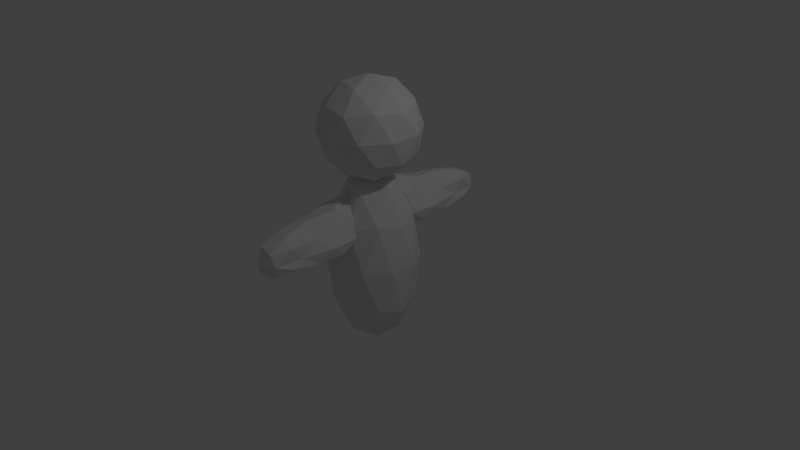 # Source: man.blend  (saved by Blender 2.75.0; exported with 4.5.12 LTS)
import bpy
from mathutils import Matrix  # noqa: F401  (used for matrix-valued properties, if any)

bpy.ops.wm.read_factory_settings(use_empty=True)
scene = bpy.context.scene
scene.name = 'Scene'

# ---- collections
col_collection_1 = bpy.data.collections.new('Collection 1'); scene.collection.children.link(col_collection_1)

# ---- world
world_world = bpy.data.worlds.new('World'); scene.world = world_world
world_world.color = (0.05088, 0.05088, 0.05088)
world_world.use_sun_shadow = False
world_world.sun_shadow_jitter_overblur = 0.0
world_world.cycles.sampling_method = 'MANUAL'
world_world.cycles.sample_map_resolution = 256

# ---- cameras
cam_camera = bpy.data.cameras.new('Camera')
cam_camera.clip_end = 100.0
cam_camera.lens = 35.0
cam_camera.sensor_width = 32.0
cam_camera.sensor_height = 18.0
cam_camera.ortho_scale = 7.314
cam_camera.dof.focus_distance = 0.0
cam_camera.dof.aperture_fstop = 128.0

# ---- lights
light_lamp = bpy.data.lights.new('Lamp', 'POINT')
light_lamp.transmission_factor = 0.0
light_lamp.cutoff_distance = 30.0
light_lamp.energy = 100.0
light_lamp.shadow_buffer_clip_start = 1.001
light_lamp.shadow_soft_size = 0.1
light_lamp.shadow_maximum_resolution = 0.006
light_lamp.use_absolute_resolution = True
light_lamp.cycles.use_multiple_importance_sampling = False

# ---- meshes
me_icosphere_002 = bpy.data.meshes.new('Icosphere.002')
me_icosphere_002.from_pydata([(-0.006377, -0.03155, -0.3564), (0.5236, -0.5257, -0.3118), (-0.2764, -0.8506, -0.2266), (-0.6607, 0.0, -0.1302), (-0.2764, 0.8506, -0.3474), (0.5289, 0.5257, -0.108), (0.3665, -0.8506, 0.6409), (-0.7236, -0.5257, 0.5796), (-0.497, 0.5257, 0.3575), (0.2764, 0.8506, 0.4472), (0.4253, 0.0, 0.4472), (0.0, 0.0, 0.895), (-0.1625, -0.5, -0.2443), (0.4253, -0.309, -0.3621), (0.2629, -0.809, -0.4172), (0.4962, 0.0, -0.2817), (0.2306, 0.309, -0.3625), (-0.5257, 0.0, -0.2841), (-0.6882, -0.5, -0.1139), (-0.1625, 0.5, -0.4046), (-0.3906, 0.5, -0.2812), (0.2629, 0.809, -0.3114), (0.6564, -0.309, 0.07957), (0.482, 0.309, 0.07957), (0.0, -1.0, 0.07957), (0.5878, -0.809, 0.07957), (-0.7408, -0.309, 0.2214), (-0.5878, -0.809, 0.4558), (-0.4056, 0.809, 0.1316), (-0.6191, 0.309, 0.1711), (0.3931, 0.809, 0.07957), (0.0, 1.0, 0.05115), (0.4138, -0.5, 0.5257), (-0.2629, -1.081, 1.274), (-0.6266, 0.0, 0.5257), (-0.2629, 0.809, 0.5257), (0.4935, 0.5, 0.5257), (0.1625, -0.5, 1.001), (0.2513, 0.0, 0.7457), (-0.4253, -0.309, 0.8507), (-0.4253, 0.309, 0.7165), (0.1625, 0.5, 0.7457)], [], [(0, 13, 12), (1, 13, 15), (0, 12, 17), (0, 17, 19), (0, 19, 16), (1, 15, 22), (2, 14, 24), (3, 18, 26), (4, 20, 28), (5, 21, 30), (1, 22, 25), (2, 24, 27), (3, 26, 29), (4, 28, 31), (5, 30, 23), (6, 32, 37), (7, 33, 39), (8, 34, 40), (9, 35, 41), (10, 36, 38), (38, 41, 11), (38, 36, 41), (36, 9, 41), (41, 40, 11), (41, 35, 40), (35, 8, 40), (40, 39, 11), (40, 34, 39), (34, 7, 39), (39, 37, 11), (39, 33, 37), (33, 6, 37), (37, 38, 11), (37, 32, 38), (32, 10, 38), (23, 36, 10), (23, 30, 36), (30, 9, 36), (31, 35, 9), (31, 28, 35), (28, 8, 35), (29, 34, 8), (29, 26, 34), (26, 7, 34), (27, 33, 7), (27, 24, 33), (24, 6, 33), (25, 32, 6), (25, 22, 32), (22, 10, 32), (30, 31, 9), (30, 21, 31), (21, 4, 31), (28, 29, 8), (28, 20, 29), (20, 3, 29), (26, 27, 7), (26, 18, 27), (18, 2, 27), (24, 25, 6), (24, 14, 25), (14, 1, 25), (22, 23, 10), (22, 15, 23), (15, 5, 23), (16, 21, 5), (16, 19, 21), (19, 4, 21), (19, 20, 4), (19, 17, 20), (17, 3, 20), (17, 18, 3), (17, 12, 18), (12, 2, 18), (15, 16, 5), (15, 13, 16), (13, 0, 16), (12, 14, 2), (12, 13, 14), (13, 1, 14)])
me_icosphere_002.use_remesh_preserve_volume = False
me_icosphere_002.use_remesh_preserve_attributes = False
me_icosphere_002.use_mirror_vertex_groups = False
me_icosphere_002.update()
me_icosphere_001 = bpy.data.meshes.new('Icosphere.001')
me_icosphere_001.from_pydata([(0.0, 0.0, -1.0), (0.7236, -0.5257, -0.4472), (-0.2764, -0.8506, -0.4472), (-0.8944, 0.0, -0.4472), (-0.2764, 0.8506, -0.4472), (0.7236, 0.5257, -0.4472), (0.2764, -0.8506, 0.4472), (-0.7236, -0.5257, 0.4472), (-0.7236, 0.5257, 0.4472), (0.2764, 0.8506, 0.4472), (0.8944, 0.0, 0.4472), (0.0, 0.0, 1.0), (-0.1625, -0.5, -0.8507), (0.4253, -0.309, -0.8507), (0.2629, -0.809, -0.5257), (0.8506, 0.0, -0.5257), (0.4253, 0.309, -0.8507), (-0.5257, 0.0, -0.8507), (-0.6882, -0.5, -0.5257), (-0.1625, 0.5, -0.8507), (-0.6882, 0.5, -0.5257), (0.2629, 0.809, -0.5257), (0.9511, -0.309, 0.0), (0.9511, 0.309, 0.0), (0.0, -1.0, 0.0), (0.5878, -0.809, 0.0), (-0.9511, -0.309, 0.0), (-0.5878, -0.809, 0.0), (-0.5878, 0.809, 0.0), (-0.9511, 0.309, 0.0), (0.5878, 0.809, 0.0), (0.0, 1.0, 0.0), (0.6882, -0.5, 0.5257), (-0.2629, -0.809, 0.5257), (-0.8506, 0.0, 0.5257), (-0.2629, 0.809, 0.5257), (0.6882, 0.5, 0.5257), (0.1625, -0.5, 0.8507), (0.5257, 0.0, 0.8507), (-0.4253, -0.309, 0.8507), (-0.4253, 0.309, 0.8507), (0.1625, 0.5, 0.8507)], [], [(0, 13, 12), (1, 13, 15), (0, 12, 17), (0, 17, 19), (0, 19, 16), (1, 15, 22), (2, 14, 24), (3, 18, 26), (4, 20, 28), (5, 21, 30), (1, 22, 25), (2, 24, 27), (3, 26, 29), (4, 28, 31), (5, 30, 23), (6, 32, 37), (7, 33, 39), (8, 34, 40), (9, 35, 41), (10, 36, 38), (38, 41, 11), (38, 36, 41), (36, 9, 41), (41, 40, 11), (41, 35, 40), (35, 8, 40), (40, 39, 11), (40, 34, 39), (34, 7, 39), (39, 37, 11), (39, 33, 37), (33, 6, 37), (37, 38, 11), (37, 32, 38), (32, 10, 38), (23, 36, 10), (23, 30, 36), (30, 9, 36), (31, 35, 9), (31, 28, 35), (28, 8, 35), (29, 34, 8), (29, 26, 34), (26, 7, 34), (27, 33, 7), (27, 24, 33), (24, 6, 33), (25, 32, 6), (25, 22, 32), (22, 10, 32), (30, 31, 9), (30, 21, 31), (21, 4, 31), (28, 29, 8), (28, 20, 29), (20, 3, 29), (26, 27, 7), (26, 18, 27), (18, 2, 27), (24, 25, 6), (24, 14, 25), (14, 1, 25), (22, 23, 10), (22, 15, 23), (15, 5, 23), (16, 21, 5), (16, 19, 21), (19, 4, 21), (19, 20, 4), (19, 17, 20), (17, 3, 20), (17, 18, 3), (17, 12, 18), (12, 2, 18), (15, 16, 5), (15, 13, 16), (13, 0, 16), (12, 14, 2), (12, 13, 14), (13, 1, 14)])
me_icosphere_001.use_remesh_preserve_volume = False
me_icosphere_001.use_remesh_preserve_attributes = False
me_icosphere_001.use_mirror_vertex_groups = False
me_icosphere_001.update()
me_icosphere = bpy.data.meshes.new('Icosphere')
me_icosphere.from_pydata([(0.0, 0.0, -1.0), (0.7236, -0.5257, -0.4472), (-0.2764, -0.8506, -0.4472), (-0.8944, 0.0, -0.4472), (-0.2764, 0.8506, -0.4472), (0.7236, 0.5257, -0.4472), (0.2764, -0.8506, 0.4472), (-0.7236, -0.5257, 0.4472), (-0.7236, 0.5257, 0.4472), (0.2764, 0.8506, 0.4472), (0.8944, 0.0, 0.4472), (0.0, 0.0, 1.0), (-0.1625, -0.5, -0.8507), (0.4253, -0.309, -0.8507), (0.2629, -0.809, -0.5257), (0.8506, 0.0, -0.5257), (0.4253, 0.309, -0.8507), (-0.5257, 0.0, -0.8507), (-0.6882, -0.5, -0.5257), (-0.1625, 0.5, -0.8507), (-0.6882, 0.5, -0.5257), (0.2629, 0.809, -0.5257), (0.9511, -0.309, 0.0), (0.9511, 0.309, 0.0), (0.0, -1.0, 0.0), (0.5878, -0.809, 0.0), (-0.9511, -0.309, 0.0), (-0.5878, -0.809, 0.0), (-0.5878, 0.809, 0.0), (-0.9511, 0.309, 0.0), (0.5878, 0.809, 0.0), (0.0, 1.0, 0.0), (0.6882, -0.5, 0.5257), (-0.2629, -0.809, 0.5257), (-0.8506, 0.0, 0.5257), (-0.2629, 0.809, 0.5257), (0.6882, 0.5, 0.5257), (0.1625, -0.5, 0.8507), (0.5257, 0.0, 0.8507), (-0.4253, -0.309, 0.8507), (-0.4253, 0.309, 0.8507), (0.1625, 0.5, 0.8507)], [], [(0, 13, 12), (1, 13, 15), (0, 12, 17), (0, 17, 19), (0, 19, 16), (1, 15, 22), (2, 14, 24), (3, 18, 26), (4, 20, 28), (5, 21, 30), (1, 22, 25), (2, 24, 27), (3, 26, 29), (4, 28, 31), (5, 30, 23), (6, 32, 37), (7, 33, 39), (8, 34, 40), (9, 35, 41), (10, 36, 38), (38, 41, 11), (38, 36, 41), (36, 9, 41), (41, 40, 11), (41, 35, 40), (35, 8, 40), (40, 39, 11), (40, 34, 39), (34, 7, 39), (39, 37, 11), (39, 33, 37), (33, 6, 37), (37, 38, 11), (37, 32, 38), (32, 10, 38), (23, 36, 10), (23, 30, 36), (30, 9, 36), (31, 35, 9), (31, 28, 35), (28, 8, 35), (29, 34, 8), (29, 26, 34), (26, 7, 34), (27, 33, 7), (27, 24, 33), (24, 6, 33), (25, 32, 6), (25, 22, 32), (22, 10, 32), (30, 31, 9), (30, 21, 31), (21, 4, 31), (28, 29, 8), (28, 20, 29), (20, 3, 29), (26, 27, 7), (26, 18, 27), (18, 2, 27), (24, 25, 6), (24, 14, 25), (14, 1, 25), (22, 23, 10), (22, 15, 23), (15, 5, 23), (16, 21, 5), (16, 19, 21), (19, 4, 21), (19, 20, 4), (19, 17, 20), (17, 3, 20), (17, 18, 3), (17, 12, 18), (12, 2, 18), (15, 16, 5), (15, 13, 16), (13, 0, 16), (12, 14, 2), (12, 13, 14), (13, 1, 14)])
me_icosphere.use_remesh_preserve_volume = False
me_icosphere.use_remesh_preserve_attributes = False
me_icosphere.use_mirror_vertex_groups = False
me_icosphere.update()
me_icosphere_003 = bpy.data.meshes.new('Icosphere.003')
me_icosphere_003.from_pydata([(-0.006377, -0.03155, -0.3564), (0.5236, -0.5257, -0.3118), (-0.2764, -0.8506, -0.2266), (-0.6607, 0.0, -0.1302), (-0.2764, 0.8506, -0.3474), (0.5289, 0.5257, -0.108), (0.3665, -0.8506, 0.6409), (-0.7236, -0.5257, 0.5796), (-0.497, 0.5257, 0.3575), (0.2764, 0.8506, 0.4472), (0.4253, 0.0, 0.4472), (0.0, 0.0, 0.895), (-0.1625, -0.5, -0.2443), (0.4253, -0.309, -0.3621), (0.2629, -0.809, -0.4172), (0.4962, 0.0, -0.2817), (0.2306, 0.309, -0.3625), (-0.5257, 0.0, -0.2841), (-0.6882, -0.5, -0.1139), (-0.1625, 0.5, -0.4046), (-0.3906, 0.5, -0.2812), (0.2629, 0.809, -0.3114), (0.6564, -0.309, 0.07957), (0.482, 0.309, 0.07957), (0.0, -1.0, 0.07957), (0.5878, -0.809, 0.07957), (-0.7408, -0.309, 0.2214), (-0.5878, -0.809, 0.4558), (-0.4056, 0.809, 0.1316), (-0.6191, 0.309, 0.1711), (0.3931, 0.809, 0.07957), (0.0, 1.0, 0.05115), (0.4138, -0.5, 0.5257), (-0.2629, -1.081, 1.274), (-0.6266, 0.0, 0.5257), (-0.2629, 0.809, 0.5257), (0.4935, 0.5, 0.5257), (0.1625, -0.5, 1.001), (0.2513, 0.0, 0.7457), (-0.4253, -0.309, 0.8507), (-0.4253, 0.309, 0.7165), (0.1625, 0.5, 0.7457)], [], [(0, 13, 12), (1, 13, 15), (0, 12, 17), (0, 17, 19), (0, 19, 16), (1, 15, 22), (2, 14, 24), (3, 18, 26), (4, 20, 28), (5, 21, 30), (1, 22, 25), (2, 24, 27), (3, 26, 29), (4, 28, 31), (5, 30, 23), (6, 32, 37), (7, 33, 39), (8, 34, 40), (9, 35, 41), (10, 36, 38), (38, 41, 11), (38, 36, 41), (36, 9, 41), (41, 40, 11), (41, 35, 40), (35, 8, 40), (40, 39, 11), (40, 34, 39), (34, 7, 39), (39, 37, 11), (39, 33, 37), (33, 6, 37), (37, 38, 11), (37, 32, 38), (32, 10, 38), (23, 36, 10), (23, 30, 36), (30, 9, 36), (31, 35, 9), (31, 28, 35), (28, 8, 35), (29, 34, 8), (29, 26, 34), (26, 7, 34), (27, 33, 7), (27, 24, 33), (24, 6, 33), (25, 32, 6), (25, 22, 32), (22, 10, 32), (30, 31, 9), (30, 21, 31), (21, 4, 31), (28, 29, 8), (28, 20, 29), (20, 3, 29), (26, 27, 7), (26, 18, 27), (18, 2, 27), (24, 25, 6), (24, 14, 25), (14, 1, 25), (22, 23, 10), (22, 15, 23), (15, 5, 23), (16, 21, 5), (16, 19, 21), (19, 4, 21), (19, 20, 4), (19, 17, 20), (17, 3, 20), (17, 18, 3), (17, 12, 18), (12, 2, 18), (15, 16, 5), (15, 13, 16), (13, 0, 16), (12, 14, 2), (12, 13, 14), (13, 1, 14)])
me_icosphere_003.use_remesh_preserve_volume = False
me_icosphere_003.use_remesh_preserve_attributes = False
me_icosphere_003.use_mirror_vertex_groups = False
me_icosphere_003.update()

# ---- objects
ob_icosphere_002 = bpy.data.objects.new('Icosphere.002', me_icosphere_002)
ob_icosphere_001 = bpy.data.objects.new('Icosphere.001', me_icosphere_001)
ob_icosphere = bpy.data.objects.new('Icosphere', me_icosphere)
ob_lamp = bpy.data.objects.new('Lamp', light_lamp)
ob_camera = bpy.data.objects.new('Camera', cam_camera)
ob_icosphere_003 = bpy.data.objects.new('Icosphere.003', me_icosphere_003)

# ---- transforms, parenting, visibility, modifiers, constraints
ob_icosphere_002.location = (0.01303, 1.053, 0.4793)
ob_icosphere_002.scale = (0.4135, 0.7135, 0.4135)
ob_icosphere_002.lineart.crease_threshold = 0.0
ob_icosphere_001.location = (0.0, 0.0, 1.733)
ob_icosphere_001.scale = (0.6567, 0.6567, 0.6567)
ob_icosphere_001.lineart.crease_threshold = 0.0
ob_icosphere.location = (0.0, 0.0, 0.0)
ob_icosphere.scale = (0.6074, 0.6074, 1.225)
ob_icosphere.lineart.crease_threshold = 0.0
ob_lamp.location = (4.076, 1.005, 5.904)
ob_lamp.rotation_euler = (0.6503, 0.05522, 1.866)
ob_lamp.lock_rotations_4d = False
ob_lamp.empty_display_type = 'ARROWS'
ob_lamp.color = (0.0, 0.0, 0.0, 0.0)
ob_lamp.lineart.crease_threshold = 0.0
ob_camera.location = (7.481, -6.508, 5.344)
ob_camera.rotation_euler = (1.109, 0.01082, 0.8149)
ob_camera.lock_rotations_4d = False
ob_camera.empty_display_type = 'ARROWS'
ob_camera.color = (0.0, 0.0, 0.0, 0.0)
ob_camera.display_type = 'WIRE'
ob_camera.lineart.crease_threshold = 0.0
ob_icosphere_003.location = (-0.002365, -1.04, 0.455)
ob_icosphere_003.scale = (0.4135, -0.7135, 0.4135)
ob_icosphere_003.lineart.crease_threshold = 0.0

# ---- collection membership
col_collection_1.objects.link(ob_icosphere_002)
col_collection_1.objects.link(ob_icosphere_001)
col_collection_1.objects.link(ob_icosphere)
col_collection_1.objects.link(ob_lamp)
col_collection_1.objects.link(ob_camera)
col_collection_1.objects.link(ob_icosphere_003)

# ---- scene / render settings (as saved in the file)
scene.camera = ob_camera
scene.frame_start = 1; scene.frame_end = 250; scene.frame_set(1)
scene.render.engine = 'BLENDER_EEVEE_NEXT'
scene.render.resolution_percentage = 50
scene.render.dither_intensity = 0.0
scene.cycles.use_denoising = False
scene.cycles.samples = 10
scene.cycles.sampling_pattern = 'TABULATED_SOBOL'
scene.cycles.light_sampling_threshold = 0.0
scene.cycles.use_adaptive_sampling = False
scene.cycles.use_light_tree = False
scene.cycles.blur_glossy = 0.0
scene.cycles.pixel_filter_type = 'GAUSSIAN'
scene.cycles.sample_clamp_indirect = 0.0
scene.view_settings.view_transform = 'Standard'
bpy.context.view_layer.update()
